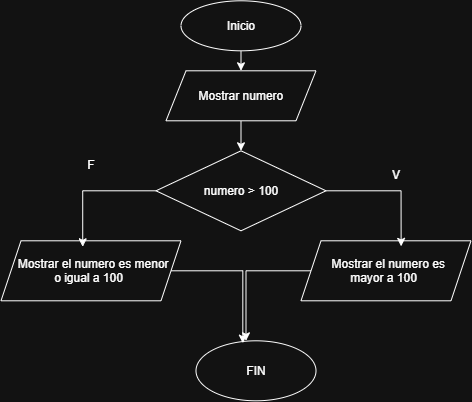

The diagram above was exported from draw.io. Its source (the exported page's mxGraphModel, read from the mxfile embedded in the PNG):
<mxGraphModel dx="588" dy="840" grid="1" gridSize="10" guides="1" tooltips="1" connect="1" arrows="1" fold="1" page="1" pageScale="1" pageWidth="827" pageHeight="1169" math="0" shadow="0">
  <root>
    <mxCell id="0" />
    <mxCell id="1" parent="0" />
    <mxCell id="hTAPQdfKVhcGg06Zli_8-7" edge="1" parent="1" source="hTAPQdfKVhcGg06Zli_8-2" style="edgeStyle=orthogonalEdgeStyle;rounded=0;orthogonalLoop=1;jettySize=auto;html=1;exitX=0.5;exitY=1;exitDx=0;exitDy=0;entryX=0.5;entryY=0;entryDx=0;entryDy=0;" target="hTAPQdfKVhcGg06Zli_8-3">
      <mxGeometry relative="1" as="geometry" />
    </mxCell>
    <mxCell id="hTAPQdfKVhcGg06Zli_8-2" parent="1" style="ellipse;whiteSpace=wrap;html=1;shapeInside=1;" value="Inicio" vertex="1">
      <mxGeometry height="50" width="120" x="315" y="80" as="geometry" />
    </mxCell>
    <mxCell id="hTAPQdfKVhcGg06Zli_8-6" edge="1" parent="1" source="hTAPQdfKVhcGg06Zli_8-3" style="edgeStyle=orthogonalEdgeStyle;rounded=0;orthogonalLoop=1;jettySize=auto;html=1;exitX=0.5;exitY=1;exitDx=0;exitDy=0;entryX=0.5;entryY=0;entryDx=0;entryDy=0;" target="hTAPQdfKVhcGg06Zli_8-4">
      <mxGeometry relative="1" as="geometry" />
    </mxCell>
    <mxCell id="hTAPQdfKVhcGg06Zli_8-3" parent="1" style="shape=parallelogram;perimeter=parallelogramPerimeter;whiteSpace=wrap;html=1;shapeInside=1;fixedSize=1;" value="Mostrar numero" vertex="1">
      <mxGeometry height="50" width="150" x="300" y="150" as="geometry" />
    </mxCell>
    <mxCell id="hTAPQdfKVhcGg06Zli_8-4" parent="1" style="rhombus;whiteSpace=wrap;html=1;shapeInside=1;" value="numero &amp;gt; 100" vertex="1">
      <mxGeometry height="80" width="170" x="290" y="230" as="geometry" />
    </mxCell>
    <mxCell id="hTAPQdfKVhcGg06Zli_8-8" parent="1" style="shape=parallelogram;perimeter=parallelogramPerimeter;whiteSpace=wrap;html=1;shapeInside=1;fixedSize=1;" value="Mostrar el numero es menor o igual a 100" vertex="1">
      <mxGeometry height="60" width="180" x="135" y="320" as="geometry" />
    </mxCell>
    <mxCell id="hTAPQdfKVhcGg06Zli_8-18" edge="1" parent="1" source="hTAPQdfKVhcGg06Zli_8-9" style="edgeStyle=orthogonalEdgeStyle;rounded=0;orthogonalLoop=1;jettySize=auto;html=1;exitX=0;exitY=0.5;exitDx=0;exitDy=0;">
      <mxGeometry relative="1" as="geometry">
        <mxPoint x="380" y="420" as="targetPoint" />
      </mxGeometry>
    </mxCell>
    <mxCell id="hTAPQdfKVhcGg06Zli_8-9" parent="1" style="shape=parallelogram;perimeter=parallelogramPerimeter;whiteSpace=wrap;html=1;shapeInside=1;fixedSize=1;" value="Mostrar el numero es mayor a 100" vertex="1">
      <mxGeometry height="60" width="170" x="435" y="320" as="geometry" />
    </mxCell>
    <mxCell id="hTAPQdfKVhcGg06Zli_8-10" edge="1" parent="1" source="hTAPQdfKVhcGg06Zli_8-4" style="edgeStyle=orthogonalEdgeStyle;rounded=0;orthogonalLoop=1;jettySize=auto;html=1;exitX=0;exitY=0.5;exitDx=0;exitDy=0;entryX=0.454;entryY=0.1;entryDx=0;entryDy=0;entryPerimeter=0;" target="hTAPQdfKVhcGg06Zli_8-8">
      <mxGeometry relative="1" as="geometry" />
    </mxCell>
    <mxCell id="hTAPQdfKVhcGg06Zli_8-11" edge="1" parent="1" source="hTAPQdfKVhcGg06Zli_8-4" style="edgeStyle=orthogonalEdgeStyle;rounded=0;orthogonalLoop=1;jettySize=auto;html=1;exitX=1;exitY=0.5;exitDx=0;exitDy=0;entryX=0.589;entryY=0.093;entryDx=0;entryDy=0;entryPerimeter=0;" target="hTAPQdfKVhcGg06Zli_8-9">
      <mxGeometry relative="1" as="geometry" />
    </mxCell>
    <mxCell id="hTAPQdfKVhcGg06Zli_8-13" parent="1" style="ellipse;whiteSpace=wrap;html=1;shapeInside=1;" value="FIN" vertex="1">
      <mxGeometry height="60" width="120" x="330" y="420" as="geometry" />
    </mxCell>
    <mxCell id="hTAPQdfKVhcGg06Zli_8-16" edge="1" parent="1" source="hTAPQdfKVhcGg06Zli_8-8" style="edgeStyle=orthogonalEdgeStyle;rounded=0;orthogonalLoop=1;jettySize=auto;html=1;entryX=0.39;entryY=0.04;entryDx=0;entryDy=0;entryPerimeter=0;" target="hTAPQdfKVhcGg06Zli_8-13">
      <mxGeometry relative="1" as="geometry" />
    </mxCell>
    <mxCell id="hTAPQdfKVhcGg06Zli_8-19" parent="1" style="text;html=1;whiteSpace=wrap;strokeColor=none;fillColor=none;align=center;verticalAlign=middle;rounded=0;" value="V" vertex="1">
      <mxGeometry height="30" width="60" x="500" y="240" as="geometry" />
    </mxCell>
    <mxCell id="hTAPQdfKVhcGg06Zli_8-21" parent="1" style="text;html=1;whiteSpace=wrap;strokeColor=none;fillColor=none;align=center;verticalAlign=middle;rounded=0;" value="F" vertex="1">
      <mxGeometry height="30" width="60" x="195" y="230" as="geometry" />
    </mxCell>
  </root>
</mxGraphModel>